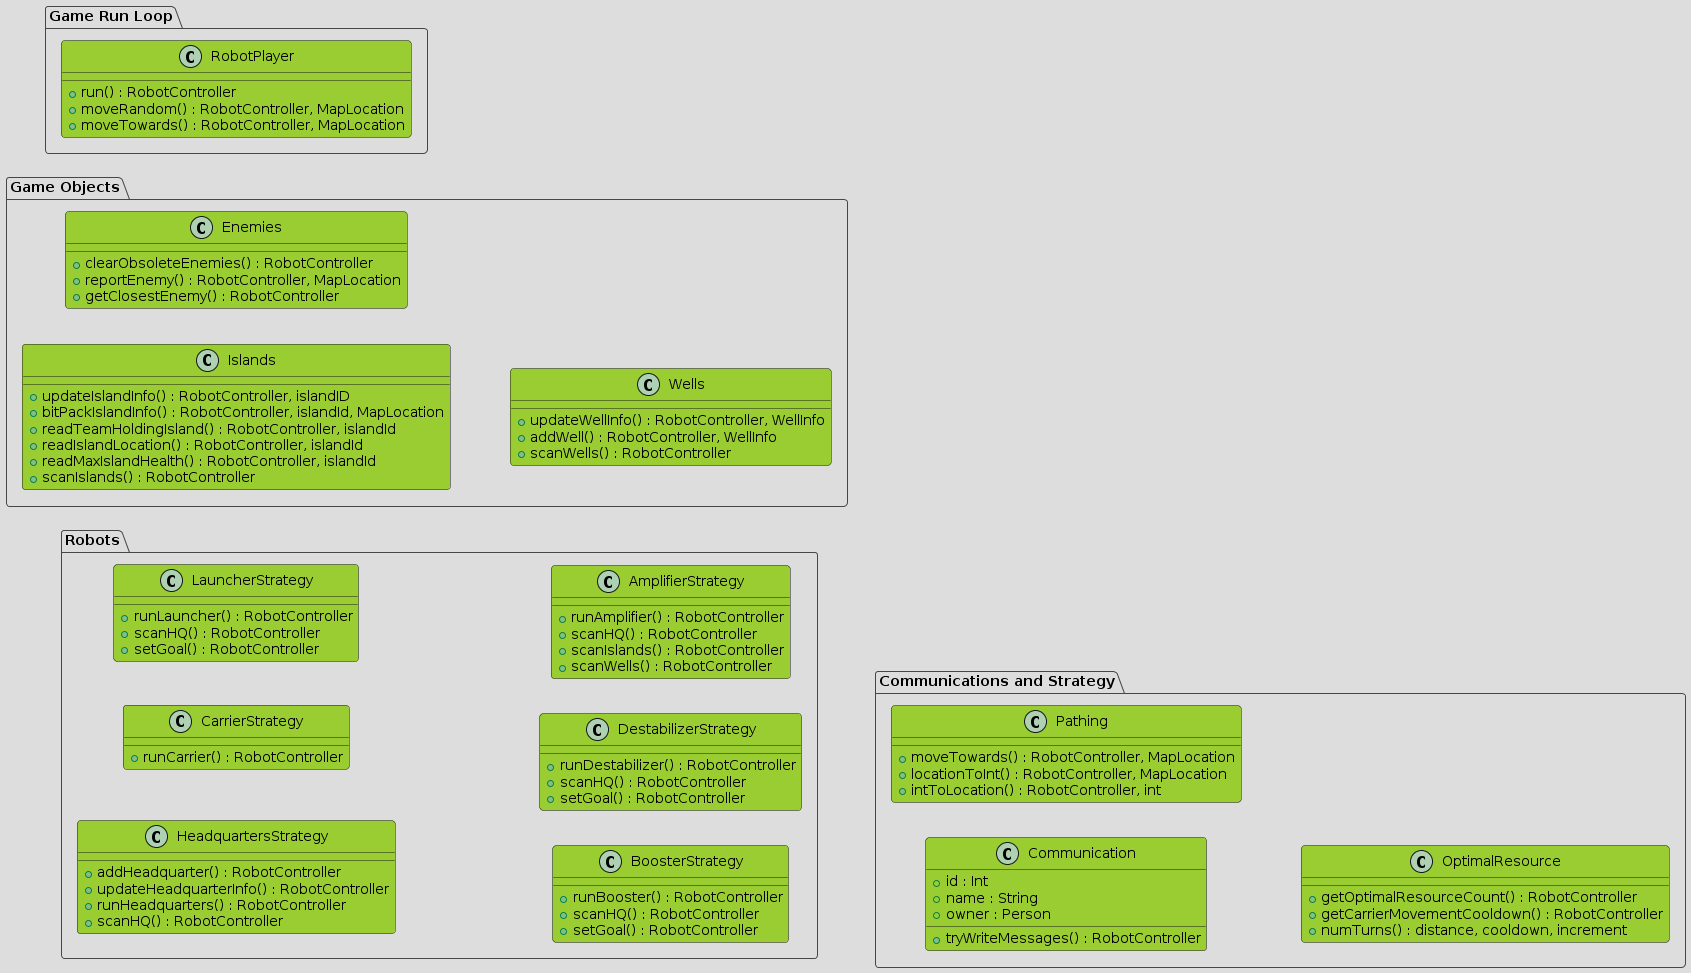

The diagram above was rendered by PlantUML. Its source (embedded in the PNG):
@startuml "BattleCode-2023-System-Diagram" 

' https://plantuml-documentation.readthedocs.io/en/latest/formatting/color-names.html
' background color #PaleGreen
' background color #SeaGreen

' scale 1.5
' top to bottom direction

left to right direction

' Bad
' !theme spacelab 
' !theme spacelab-white 
' !theme blueprint 
' !theme reddress-darkgreen
' !theme reddress-lightred
' !theme reddress-darkblue
' !theme reddress-darkorange
' !theme reddress-darkred
' !theme materia 

' Good
!theme toy 
' !theme reddress-lightblue
' !theme plain 
' !theme vibrant 
' !theme superhero 
' !theme reddress-lightgreen
' !theme reddress-lightorange

package "Game Run Loop" {
  class RobotPlayer #YellowGreen {
    + run() : RobotController
    + moveRandom() : RobotController, MapLocation
    + moveTowards() : RobotController, MapLocation
  }
}



package "Robots" {
  class HeadquartersStrategy #YellowGreen {
    + addHeadquarter() : RobotController
    + updateHeadquarterInfo() : RobotController
    + runHeadquarters() : RobotController
    + scanHQ() : RobotController
  }

  class CarrierStrategy #YellowGreen {
    + runCarrier() : RobotController
  }
              
  class LauncherStrategy #YellowGreen {
    + runLauncher() : RobotController
    + scanHQ() : RobotController
    + setGoal() : RobotController
  }

  class BoosterStrategy #YellowGreen {
    + runBooster() : RobotController
    + scanHQ() : RobotController
    + setGoal() : RobotController
  }

  class DestabilizerStrategy #YellowGreen {
    + runDestabilizer() : RobotController
    + scanHQ() : RobotController
    + setGoal() : RobotController
  }

  class AmplifierStrategy #YellowGreen {
    + runAmplifier() : RobotController
    + scanHQ() : RobotController
    + scanIslands() : RobotController
    + scanWells() : RobotController
  }
}

package "Game Objects" {
  class Islands #YellowGreen {
    + updateIslandInfo() : RobotController, islandID
    + bitPackIslandInfo() : RobotController, islandId, MapLocation
    + readTeamHoldingIsland() : RobotController, islandId
    + readIslandLocation() : RobotController, islandId
    + readMaxIslandHealth() : RobotController, islandId
    + scanIslands() : RobotController
  }

  class Enemies #YellowGreen {
    + clearObsoleteEnemies() : RobotController
    + reportEnemy() : RobotController, MapLocation
    + getClosestEnemy() : RobotController
  }

  class Wells #YellowGreen {
    + updateWellInfo() : RobotController, WellInfo
    + addWell() : RobotController, WellInfo
    + scanWells() : RobotController
  }
}

package "Communications and Strategy" {
  class Communication #YellowGreen {
    + id : Int
    + name : String
    + owner : Person
    + tryWriteMessages() : RobotController
  }

  class Pathing #YellowGreen {
    + moveTowards() : RobotController, MapLocation
    + locationToInt() : RobotController, MapLocation
    + intToLocation() : RobotController, int
  }

  class OptimalResource #YellowGreen {
    + getOptimalResourceCount() : RobotController
    + getCarrierMovementCooldown() : RobotController
    + numTurns() : distance, cooldown, increment
  }
}

' "Communications and Strategy" -[hidden]down- "Robots"
' "Game Run Loop" -[hidden]down- "Robots"
' "Robots" -[hidden]down- "Game Objects"
' "Game Objects" -[hidden]down- "Communications and Strategy"

@enduml